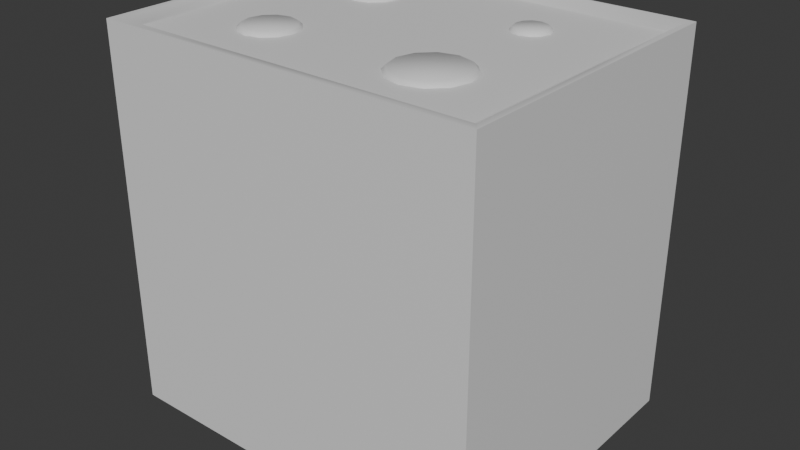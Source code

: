 # Source: mdl_appliance_stove_1x1_001.blend  (saved by Blender 4.3.34; exported with 4.5.12 LTS)
import bpy
from mathutils import Matrix  # noqa: F401  (used for matrix-valued properties, if any)

bpy.ops.wm.read_factory_settings(use_empty=True)
scene = bpy.context.scene
scene.name = 'Scene'

# ---- materials (node trees are filled in below, after node groups)
mat_mat_oven = bpy.data.materials.new('mat_oven')
mat_mat_oven.alpha_threshold = 0.0
mat_mat_oven.roughness = 0.5
mat_mat_oven.line_color = (0.0, 0.0, 0.0, 1.0)

# ---- material node trees
mat_mat_oven.use_nodes = True; mat_mat_oven.node_tree.nodes.clear()
_N = mat_mat_oven.node_tree.nodes; _L = mat_mat_oven.node_tree.links
n0 = _N.new('ShaderNodeOutputMaterial'); n0.name = 'Material Output'; n0.location = (300, 300)
n1 = _N.new('ShaderNodeBsdfPrincipled'); n1.name = 'Principled BSDF'; n1.location = (10, 300)
n1.inputs[3].default_value = 1.45
_L.new(n1.outputs[0], n0.inputs[0])
n0.is_active_output = True

# ---- world
world_world = bpy.data.worlds.new('World'); scene.world = world_world
world_world.use_nodes = True; world_world.node_tree.nodes.clear()
_N = world_world.node_tree.nodes; _L = world_world.node_tree.links
n0 = _N.new('ShaderNodeOutputWorld'); n0.name = 'World Output'; n0.location = (300, 300)
n1 = _N.new('ShaderNodeBackground'); n1.name = 'Background'; n1.location = (10, 300)
n1.inputs[0].default_value = (0.05088, 0.05088, 0.05088, 1.0)
_L.new(n1.outputs[0], n0.inputs[0])
n0.is_active_output = True
world_world.color = (0.05088, 0.05088, 0.05088)
world_world.sun_shadow_jitter_overblur = 0.0

# ---- meshes
me_cube_001 = bpy.data.meshes.new('Cube.001')
me_cube_001.from_pydata([(0.0, -0.8, 0.0), (0.01547, -0.7792, 1.0), (0.0, 0.0, 0.0), (0.01547, -0.0208, 1.0), (1.0, -0.8, 0.0), (0.9845, -0.7792, 1.0), (1.0, 0.0, 0.0), (0.9845, -0.0208, 1.0), (0.1, -0.8, 0.7094), (1.0, 0.0, 0.8094), (0.9, -0.8, 0.7094), (0.0, -0.8, 0.8094), (0.0, 0.0, 0.8094), (0.0, 0.0, 0.2458), (1.0, 0.0, 0.2458), (0.9, -0.8, 0.3458), (0.1, -0.8, 0.3458), (0.0, -0.8, 0.2458), (1.0, -0.8, 0.8094), (1.0, -0.8, 0.2458), (0.0, -0.8, 1.0), (0.0, 0.0, 1.0), (1.0, 0.0, 1.0), (1.0, -0.8, 1.0), (0.04, -0.76, 0.98), (0.04, -0.04, 0.98), (0.96, -0.04, 0.98), (0.96, -0.76, 0.98), (0.5, 0.0, 0.0), (0.5, 0.0, 1.0), (0.5, -0.8, 0.0), (0.5, -0.8, 1.0), (0.5, -0.8, 0.8094), (0.5, 0.0, 0.8094), (0.5, 0.0, 0.2458), (0.5, -0.8, 0.2458), (0.5, -0.8, 0.7094), (0.5, -0.8, 0.3458), (0.5, -0.0208, 1.0), (0.5, -0.7792, 1.0), (0.5, -0.04, 0.98), (0.5, -0.76, 0.98), (0.0, -0.4, 0.0), (0.0, -0.4, 1.0), (1.0, -0.4, 0.0), (1.0, -0.4, 1.0), (1.0, -0.4, 0.8094), (0.0, -0.4, 0.8094), (0.0, -0.4, 0.2458), (1.0, -0.4, 0.2458), (0.01547, -0.4, 1.0), (0.9845, -0.4, 1.0), (0.04, -0.4, 0.98), (0.96, -0.4, 0.98), (0.5, -0.4, 0.0), (0.04993, -0.7501, 0.98), (0.5, -0.7501, 0.98), (0.9501, -0.04993, 0.98), (0.9501, -0.4, 0.98), (0.5, -0.4, 0.98), (0.725, -0.4, 0.98), (0.725, -0.475, 0.98), (0.725, -0.7501, 0.98), (0.725, -0.04993, 0.98), (0.275, -0.5, 0.98), (0.275, -0.4, 0.98), (0.275, -0.7501, 0.98), (0.275, -0.04993, 0.98), (0.04993, -0.575, 0.98), (0.9501, -0.575, 0.98), (0.5, -0.575, 0.98), (0.35, -0.575, 0.98), (0.825, -0.575, 0.98), (0.5, -0.225, 0.98), (0.9501, -0.225, 0.98), (0.675, -0.225, 0.98), (0.04993, -0.225, 0.98), (0.275, -0.64, 0.99), (0.725, -0.485, 0.99), (0.34, -0.225, 0.99), (0.275, -0.6475, 0.9825), (0.275, -0.5025, 0.9825), (0.725, -0.4775, 0.9825), (0.725, -0.1775, 0.9825), (0.2025, -0.225, 0.9825), (0.9501, -0.7501, 0.98), (0.8116, -0.625, 0.98), (0.775, -0.6616, 0.98), (0.775, -0.4884, 0.98), (0.8116, -0.525, 0.98), (0.725, -0.675, 0.98), (0.625, -0.575, 0.98), (0.675, -0.6616, 0.98), (0.6384, -0.625, 0.98), (0.6384, -0.525, 0.98), (0.675, -0.4884, 0.98), (0.815, -0.5751, 0.99), (0.7701, -0.653, 0.99), (0.803, -0.6201, 0.99), (0.635, -0.5751, 0.99), (0.725, -0.665, 0.99), (0.725, -0.575, 0.99), (0.6471, -0.6201, 0.99), (0.68, -0.653, 0.99), (0.803, -0.53, 0.99), (0.7701, -0.4971, 0.99), (0.68, -0.4971, 0.99), (0.6471, -0.53, 0.99), (0.8095, -0.6238, 0.9825), (0.7738, -0.6595, 0.9825), (0.725, -0.6725, 0.9825), (0.6763, -0.6595, 0.9825), (0.6406, -0.6238, 0.9825), (0.8225, -0.575, 0.9825), (0.7738, -0.4906, 0.9825), (0.8095, -0.5263, 0.9825), (0.6275, -0.575, 0.9825), (0.6763, -0.4906, 0.9825), (0.6406, -0.5263, 0.9825), (0.75, -0.1817, 0.98), (0.7683, -0.2, 0.98), (0.725, -0.175, 0.98), (0.5, -0.04993, 0.98), (0.6817, -0.2, 0.98), (0.7, -0.1817, 0.98), (0.775, -0.225, 0.98), (0.725, -0.275, 0.98), (0.7683, -0.25, 0.98), (0.75, -0.2683, 0.98), (0.7, -0.2683, 0.98), (0.6817, -0.25, 0.98), (0.765, -0.225, 0.99), (0.7597, -0.205, 0.99), (0.745, -0.1903, 0.99), (0.725, -0.265, 0.99), (0.745, -0.2596, 0.99), (0.7597, -0.245, 0.99), (0.685, -0.225, 0.99), (0.6904, -0.245, 0.99), (0.705, -0.2596, 0.99), (0.725, -0.185, 0.99), (0.725, -0.225, 0.99), (0.705, -0.1903, 0.99), (0.6904, -0.205, 0.99), (0.7725, -0.225, 0.9825), (0.7488, -0.1838, 0.9825), (0.7662, -0.2012, 0.9825), (0.725, -0.2725, 0.9825), (0.7662, -0.2487, 0.9825), (0.7488, -0.2661, 0.9825), (0.6839, -0.2487, 0.9825), (0.7013, -0.2661, 0.9825), (0.6775, -0.225, 0.9825), (0.7013, -0.1838, 0.9825), (0.6839, -0.2012, 0.9825), (0.2, -0.225, 0.98), (0.04993, -0.04993, 0.98), (0.21, -0.1875, 0.98), (0.2375, -0.16, 0.98), (0.275, -0.3, 0.98), (0.2375, -0.2899, 0.98), (0.21, -0.2625, 0.98), (0.275, -0.15, 0.98), (0.3125, -0.16, 0.98), (0.3399, -0.1875, 0.98), (0.35, -0.225, 0.98), (0.3399, -0.2625, 0.98), (0.3125, -0.2899, 0.98), (0.21, -0.225, 0.99), (0.2425, -0.1687, 0.99), (0.2187, -0.1925, 0.99), (0.275, -0.16, 0.99), (0.275, -0.225, 0.99), (0.3313, -0.1925, 0.99), (0.3075, -0.1687, 0.99), (0.275, -0.29, 0.99), (0.3075, -0.2813, 0.99), (0.3313, -0.2575, 0.99), (0.2187, -0.2575, 0.99), (0.2425, -0.2813, 0.99), (0.275, -0.1525, 0.9825), (0.2122, -0.1887, 0.9825), (0.2387, -0.1622, 0.9825), (0.3475, -0.225, 0.9825), (0.3112, -0.1622, 0.9825), (0.3378, -0.1887, 0.9825), (0.275, -0.2975, 0.9825), (0.3378, -0.2612, 0.9825), (0.3112, -0.2878, 0.9825), (0.2387, -0.2878, 0.9825), (0.2122, -0.2612, 0.9825), (0.2, -0.575, 0.98), (0.2375, -0.64, 0.98), (0.21, -0.6125, 0.98), (0.275, -0.65, 0.98), (0.3399, -0.6125, 0.98), (0.3125, -0.64, 0.98), (0.04993, -0.4, 0.98), (0.21, -0.5375, 0.98), (0.2375, -0.5101, 0.98), (0.3125, -0.5101, 0.98), (0.3399, -0.5375, 0.98), (0.2187, -0.6075, 0.99), (0.2425, -0.6313, 0.99), (0.3075, -0.6313, 0.99), (0.3313, -0.6075, 0.99), (0.21, -0.575, 0.99), (0.2425, -0.5187, 0.99), (0.2187, -0.5425, 0.99), (0.34, -0.575, 0.99), (0.275, -0.51, 0.99), (0.275, -0.575, 0.99), (0.3313, -0.5425, 0.99), (0.3075, -0.5187, 0.99), (0.2387, -0.6378, 0.9825), (0.2122, -0.6113, 0.9825), (0.3475, -0.575, 0.9825), (0.3378, -0.6113, 0.9825), (0.3112, -0.6378, 0.9825), (0.2025, -0.575, 0.9825), (0.2122, -0.5388, 0.9825), (0.2387, -0.5122, 0.9825), (0.3112, -0.5122, 0.9825), (0.3378, -0.5388, 0.9825)], [], [(47, 43, 21, 12), (33, 29, 22, 9), (46, 45, 23, 18), (32, 31, 20, 11), (54, 44, 4, 30), (51, 7, 26, 53), (46, 18, 19, 49), (33, 9, 14, 34), (47, 12, 13, 48), (16, 8, 11, 17), (42, 48, 13, 2), (28, 34, 14, 6), (44, 49, 19, 4), (30, 35, 17, 0), (10, 15, 19, 18), (15, 10, 36, 37), (36, 10, 18, 32), (37, 16, 17, 35), (50, 3, 21, 43), (38, 7, 22, 29), (51, 5, 23, 45), (39, 1, 20, 31), (50, 1, 24, 52), (39, 5, 27, 41), (38, 3, 25, 40), (197, 76, 156, 25, 52), (122, 63, 57, 26, 40), (58, 69, 85, 27, 53), (56, 66, 55, 24, 41), (85, 62, 56, 41, 27), (156, 67, 122, 40, 25), (7, 38, 40, 26), (1, 39, 41, 24), (5, 39, 31, 23), (3, 38, 29, 21), (15, 37, 35, 19), (8, 36, 32, 11), (4, 19, 35, 30), (2, 13, 34, 28), (14, 9, 46, 49), (13, 12, 33, 34), (42, 54, 30, 0), (18, 23, 31, 32), (12, 21, 29, 33), (2, 28, 54, 42), (57, 74, 58, 53, 26), (55, 68, 197, 52, 24), (3, 50, 52, 25), (56, 91, 70), (7, 51, 45, 22), (1, 50, 43, 20), (6, 14, 49, 44), (0, 17, 48, 42), (17, 11, 47, 48), (5, 51, 53, 27), (28, 6, 44, 54), (9, 22, 45, 46), (11, 20, 43, 47), (70, 91, 59), (60, 126, 59), (73, 165, 59), (58, 72, 69), (57, 125, 74), (197, 155, 76), (59, 71, 70), (65, 159, 197), (122, 165, 73), (55, 191, 68), (197, 64, 65), (74, 125, 58), (85, 90, 62), (59, 75, 73), (56, 194, 66), (59, 61, 60), (69, 72, 85), (156, 162, 67), (58, 126, 60), (65, 64, 59), (68, 191, 197), (122, 121, 63), (60, 61, 58), (62, 90, 56), (67, 162, 122), (63, 121, 57), (59, 159, 65), (73, 75, 122), (70, 71, 56), (66, 194, 55), (72, 86, 85), (86, 87, 85), (87, 90, 85), (61, 88, 58), (88, 89, 58), (89, 72, 58), (90, 92, 56), (92, 93, 56), (93, 91, 56), (91, 94, 59), (94, 95, 59), (95, 61, 59), (100, 97, 101), (97, 98, 101), (98, 96, 101), (99, 102, 101), (102, 103, 101), (103, 100, 101), (96, 104, 101), (104, 105, 101), (105, 78, 101), (78, 106, 101), (106, 107, 101), (107, 99, 101), (110, 90, 87, 109), (109, 87, 86, 108), (108, 86, 72, 113), (116, 91, 93, 112), (112, 93, 92, 111), (111, 92, 90, 110), (113, 72, 89, 115), (115, 89, 88, 114), (114, 88, 61, 82), (116, 99, 107, 118), (118, 107, 106, 117), (117, 106, 78, 82), (100, 110, 109, 97), (97, 109, 108, 98), (98, 108, 113, 96), (99, 116, 112, 102), (102, 112, 111, 103), (103, 111, 110, 100), (96, 113, 115, 104), (104, 115, 114, 105), (105, 114, 82, 78), (91, 116, 118, 94), (94, 118, 117, 95), (95, 117, 82, 61), (121, 119, 57), (119, 120, 57), (120, 125, 57), (75, 123, 122), (123, 124, 122), (124, 121, 122), (125, 127, 58), (127, 128, 58), (128, 126, 58), (126, 129, 59), (129, 130, 59), (130, 75, 59), (131, 132, 141), (132, 133, 141), (133, 140, 141), (134, 135, 141), (135, 136, 141), (136, 131, 141), (137, 138, 141), (138, 139, 141), (139, 134, 141), (140, 142, 141), (142, 143, 141), (143, 137, 141), (144, 125, 120, 146), (146, 120, 119, 145), (145, 119, 121, 83), (147, 126, 128, 149), (149, 128, 127, 148), (148, 127, 125, 144), (147, 134, 139, 151), (151, 139, 138, 150), (150, 138, 137, 152), (152, 137, 143, 154), (154, 143, 142, 153), (153, 142, 140, 83), (131, 144, 146, 132), (132, 146, 145, 133), (133, 145, 83, 140), (134, 147, 149, 135), (135, 149, 148, 136), (136, 148, 144, 131), (126, 147, 151, 129), (129, 151, 150, 130), (130, 150, 152, 75), (75, 152, 154, 123), (123, 154, 153, 124), (124, 153, 83, 121), (155, 157, 156), (157, 158, 156), (158, 162, 156), (159, 160, 197), (160, 161, 197), (161, 155, 197), (162, 163, 122), (163, 164, 122), (164, 165, 122), (165, 166, 59), (166, 167, 59), (167, 159, 59), (171, 169, 172), (169, 170, 172), (170, 168, 172), (79, 173, 172), (173, 174, 172), (174, 171, 172), (175, 176, 172), (176, 177, 172), (177, 79, 172), (168, 178, 172), (178, 179, 172), (179, 175, 172), (180, 162, 158, 182), (182, 158, 157, 181), (181, 157, 155, 84), (183, 165, 164, 185), (185, 164, 163, 184), (184, 163, 162, 180), (186, 159, 167, 188), (188, 167, 166, 187), (187, 166, 165, 183), (84, 155, 161, 190), (190, 161, 160, 189), (189, 160, 159, 186), (171, 180, 182, 169), (169, 182, 181, 170), (170, 181, 84, 168), (79, 183, 185, 173), (173, 185, 184, 174), (174, 184, 180, 171), (175, 186, 188, 176), (176, 188, 187, 177), (177, 187, 183, 79), (168, 84, 190, 178), (178, 190, 189, 179), (179, 189, 186, 175), (76, 155, 156), (194, 192, 55), (192, 193, 55), (193, 191, 55), (71, 195, 56), (195, 196, 56), (196, 194, 56), (191, 198, 197), (198, 199, 197), (199, 64, 197), (64, 200, 59), (200, 201, 59), (201, 71, 59), (206, 202, 211), (202, 203, 211), (203, 77, 211), (77, 204, 211), (204, 205, 211), (205, 209, 211), (210, 207, 211), (207, 208, 211), (208, 206, 211), (209, 212, 211), (212, 213, 211), (213, 210, 211), (219, 191, 193, 215), (215, 193, 192, 214), (214, 192, 194, 80), (80, 194, 196, 218), (218, 196, 195, 217), (217, 195, 71, 216), (81, 64, 199, 221), (221, 199, 198, 220), (220, 198, 191, 219), (216, 71, 201, 223), (223, 201, 200, 222), (222, 200, 64, 81), (206, 219, 215, 202), (202, 215, 214, 203), (203, 214, 80, 77), (77, 80, 218, 204), (204, 218, 217, 205), (205, 217, 216, 209), (210, 81, 221, 207), (207, 221, 220, 208), (208, 220, 219, 206), (209, 216, 223, 212), (212, 223, 222, 213), (213, 222, 81, 210), (36, 8, 16, 37)])
me_cube_001.polygons.foreach_set('use_smooth', [True] * 282)
_k = set([(0, 17), (0, 30), (0, 42), (2, 13), (2, 28), (2, 42), (4, 19), (4, 30), (4, 44), (5, 23), (5, 27), (6, 14), (6, 28), (6, 44), (8, 16), (8, 36), (9, 14), (9, 22), (10, 15), (10, 36), (11, 17), (11, 20), (11, 32), (12, 13), (12, 21), (15, 37), (16, 37), (17, 35), (18, 19), (18, 23), (18, 32), (19, 35), (20, 31), (20, 43), (21, 29), (21, 43), (22, 29), (22, 45), (23, 31), (23, 45), (27, 85), (61, 88), (61, 95), (64, 199), (64, 200), (71, 195), (71, 201), (72, 86), (72, 89), (75, 123), (75, 130), (80, 214), (80, 218), (81, 221), (81, 222), (82, 114), (82, 117), (83, 145), (83, 153), (84, 181), (84, 190), (86, 87), (87, 90), (88, 89), (90, 92), (91, 93), (91, 94), (92, 93), (94, 95), (108, 109), (108, 113), (109, 110), (110, 111), (111, 112), (112, 116), (113, 115), (114, 115), (116, 118), (117, 118), (119, 120), (119, 121), (120, 125), (121, 124), (123, 124), (125, 127), (126, 128), (126, 129), (127, 128), (129, 130), (144, 146), (144, 148), (145, 146), (147, 149), (147, 151), (148, 149), (150, 151), (150, 152), (152, 154), (153, 154), (155, 157), (155, 161), (157, 158), (158, 162), (159, 160), (159, 167), (160, 161), (162, 163), (163, 164), (164, 165), (165, 166), (166, 167), (180, 182), (180, 184), (181, 182), (183, 185), (183, 187), (184, 185), (186, 188), (186, 189), (187, 188), (189, 190), (191, 193), (191, 198), (192, 193), (192, 194), (194, 196), (195, 196), (198, 199), (200, 201), (214, 215), (215, 219), (216, 217), (216, 223), (217, 218), (219, 220), (220, 221), (222, 223)])
me_cube_001.attributes.new('sharp_edge', 'BOOLEAN', 'EDGE').data.foreach_set('value', [ (min(e.vertices), max(e.vertices)) in _k for e in me_cube_001.edges])
_uv = me_cube_001.uv_layers.new(name='UVMap')
_uv.uv.foreach_set('vector', [0.5932, 0.125, 0.625, 0.125, 0.625, 0.25, 0.5932, 0.25, 0.5932, 0.375, 0.625, 0.375, 0.625, 0.5, 0.5932, 0.5, 0.5932, 0.625, 0.625, 0.625, 0.625, 0.75, 0.5932, 0.75, 0.5932, 0.875, 0.625, 0.875, 0.625, 1.0, 0.5932, 1.0, 0.25, 0.625, 0.375, 0.625, 0.375, 0.75, 0.25, 0.75, 0.635, 0.625, 0.635, 0.5125, 0.635, 0.5125, 0.635, 0.625, 0.5615, 0.625, 0.5615, 0.75, 0.4365, 0.75, 0.4365, 0.625, 0.5615, 0.375, 0.5615, 0.5, 0.4365, 0.5, 0.4365, 0.375, 0.5615, 0.125, 0.5615, 0.25, 0.4365, 0.25, 0.4365, 0.125, 0.4615, 0.975, 0.5365, 0.975, 0.5615, 1.0, 0.4365, 1.0, 0.375, 0.125, 0.4365, 0.125, 0.4365, 0.25, 0.375, 0.25, 0.375, 0.375, 0.4365, 0.375, 0.4365, 0.5, 0.375, 0.5, 0.375, 0.625, 0.4365, 0.625, 0.4365, 0.75, 0.375, 0.75, 0.375, 0.875, 0.4365, 0.875, 0.4365, 1.0, 0.375, 1.0, 0.5365, 0.775, 0.4615, 0.775, 0.4365, 0.75, 0.5615, 0.75, 0.4615, 0.775, 0.5365, 0.775, 0.5365, 0.875, 0.4615, 0.875, 0.5365, 0.875, 0.5365, 0.775, 0.5615, 0.75, 0.5615, 0.875, 0.4615, 0.875, 0.4615, 0.975, 0.4365, 1.0, 0.4365, 0.875, 0.865, 0.625, 0.865, 0.5125, 0.875, 0.5, 0.875, 0.625, 0.75, 0.5125, 0.635, 0.5125, 0.625, 0.5, 0.75, 0.5, 0.635, 0.625, 0.635, 0.7375, 0.625, 0.75, 0.625, 0.625, 0.75, 0.7375, 0.865, 0.7375, 0.875, 0.75, 0.75, 0.75, 0.865, 0.625, 0.865, 0.7375, 0.865, 0.7375, 0.865, 0.625, 0.75, 0.7375, 0.635, 0.7375, 0.635, 0.7375, 0.75, 0.7375, 0.75, 0.5125, 0.865, 0.5125, 0.865, 0.5125, 0.75, 0.5125, 0.8625, 0.625, 0.8625, 0.5703, 0.8625, 0.5156, 0.865, 0.5125, 0.865, 0.625, 0.75, 0.5156, 0.6937, 0.5156, 0.6375, 0.5156, 0.635, 0.5125, 0.75, 0.5125, 0.6375, 0.625, 0.6375, 0.6797, 0.6375, 0.7344, 0.635, 0.7375, 0.635, 0.625, 0.75, 0.7344, 0.8063, 0.7344, 0.8625, 0.7344, 0.865, 0.7375, 0.75, 0.7375, 0.6375, 0.7344, 0.6937, 0.7344, 0.75, 0.7344, 0.75, 0.7375, 0.635, 0.7375, 0.8625, 0.5156, 0.8063, 0.5156, 0.75, 0.5156, 0.75, 0.5125, 0.865, 0.5125, 0.635, 0.5125, 0.75, 0.5125, 0.75, 0.5125, 0.635, 0.5125, 0.865, 0.7375, 0.75, 0.7375, 0.75, 0.7375, 0.865, 0.7375, 0.635, 0.7375, 0.75, 0.7375, 0.75, 0.75, 0.625, 0.75, 0.865, 0.5125, 0.75, 0.5125, 0.75, 0.5, 0.875, 0.5, 0.4615, 0.775, 0.4615, 0.875, 0.4365, 0.875, 0.4365, 0.75, 0.5365, 0.975, 0.5365, 0.875, 0.5615, 0.875, 0.5615, 1.0, 0.375, 0.75, 0.4365, 0.75, 0.4365, 0.875, 0.375, 0.875, 0.375, 0.25, 0.4365, 0.25, 0.4365, 0.375, 0.375, 0.375, 0.4365, 0.5, 0.5615, 0.5, 0.5615, 0.625, 0.4365, 0.625, 0.4365, 0.25, 0.5615, 0.25, 0.5615, 0.375, 0.4365, 0.375, 0.125, 0.625, 0.25, 0.625, 0.25, 0.75, 0.125, 0.75, 0.5932, 0.75, 0.625, 0.75, 0.625, 0.875, 0.5932, 0.875, 0.5932, 0.25, 0.625, 0.25, 0.625, 0.375, 0.5932, 0.375, 0.125, 0.5, 0.25, 0.5, 0.25, 0.625, 0.125, 0.625, 0.6375, 0.5156, 0.6375, 0.5703, 0.6375, 0.625, 0.635, 0.625, 0.635, 0.5125, 0.8625, 0.7344, 0.8625, 0.6797, 0.8625, 0.625, 0.865, 0.625, 0.865, 0.7375, 0.865, 0.5125, 0.865, 0.625, 0.865, 0.625, 0.865, 0.5125, 0.7421, 0.7246, 0.725, 0.6797, 0.75, 0.6797, 0.635, 0.5125, 0.635, 0.625, 0.625, 0.625, 0.625, 0.5, 0.865, 0.7375, 0.865, 0.625, 0.875, 0.625, 0.875, 0.75, 0.375, 0.5, 0.4365, 0.5, 0.4365, 0.625, 0.375, 0.625, 0.375, 0.0, 0.4365, 0.0, 0.4365, 0.125, 0.375, 0.125, 0.4365, 0.0, 0.5615, 0.0, 0.5615, 0.125, 0.4365, 0.125, 0.635, 0.7375, 0.635, 0.625, 0.635, 0.625, 0.635, 0.7375, 0.25, 0.5, 0.375, 0.5, 0.375, 0.625, 0.25, 0.625, 0.5932, 0.5, 0.625, 0.5, 0.625, 0.625, 0.5932, 0.625, 0.5932, 0.0, 0.625, 0.0, 0.625, 0.125, 0.5932, 0.125, 0.75, 0.6797, 0.725, 0.6797, 0.75, 0.625, 0.6937, 0.625, 0.6937, 0.5938, 0.75, 0.625, 0.75, 0.5703, 0.775, 0.5703, 0.75, 0.625, 0.6453, 0.6348, 0.6625, 0.6797, 0.6375, 0.6797, 0.6567, 0.5396, 0.6625, 0.5703, 0.6375, 0.5703, 0.8479, 0.6067, 0.8375, 0.5703, 0.8625, 0.5703, 0.7646, 0.6433, 0.775, 0.6797, 0.75, 0.6797, 0.8063, 0.625, 0.8063, 0.5937, 0.8625, 0.625, 0.7646, 0.5339, 0.775, 0.5703, 0.75, 0.5703, 0.8479, 0.7161, 0.8375, 0.6797, 0.8625, 0.6797, 0.8479, 0.6433, 0.8063, 0.6562, 0.8063, 0.625, 0.6375, 0.5703, 0.6625, 0.5703, 0.6375, 0.625, 0.6453, 0.7246, 0.6937, 0.7031, 0.6937, 0.7344, 0.7308, 0.601, 0.725, 0.5703, 0.75, 0.5703, 0.7646, 0.7161, 0.8063, 0.7031, 0.8063, 0.7344, 0.7421, 0.6348, 0.6937, 0.6562, 0.6937, 0.625, 0.6375, 0.6797, 0.6625, 0.6797, 0.6375, 0.7344, 0.8479, 0.5339, 0.8063, 0.5469, 0.8063, 0.5156, 0.6567, 0.601, 0.6937, 0.5938, 0.6937, 0.625, 0.8063, 0.625, 0.8063, 0.6562, 0.75, 0.625, 0.8625, 0.6797, 0.8375, 0.6797, 0.8625, 0.625, 0.7308, 0.5396, 0.6937, 0.5469, 0.6937, 0.5156, 0.6937, 0.625, 0.6937, 0.6562, 0.6375, 0.625, 0.6937, 0.7344, 0.6937, 0.7031, 0.75, 0.7344, 0.8063, 0.5156, 0.8063, 0.5469, 0.75, 0.5156, 0.6937, 0.5156, 0.6937, 0.5469, 0.6375, 0.5156, 0.7646, 0.6067, 0.8063, 0.5937, 0.8063, 0.625, 0.75, 0.5703, 0.725, 0.5703, 0.75, 0.5156, 0.75, 0.6797, 0.775, 0.6797, 0.75, 0.7344, 0.8063, 0.7344, 0.8063, 0.7031, 0.8625, 0.7344, 0.6625, 0.6797, 0.6646, 0.6914, 0.6453, 0.7246, 0.6646, 0.6914, 0.6703, 0.7, 0.6453, 0.7246, 0.6703, 0.7, 0.6781, 0.7031, 0.6453, 0.7246, 0.6937, 0.6562, 0.6781, 0.6578, 0.6453, 0.6348, 0.6781, 0.6578, 0.6667, 0.6621, 0.6453, 0.6348, 0.6667, 0.6621, 0.6625, 0.668, 0.6453, 0.6348, 0.6937, 0.7031, 0.7094, 0.7016, 0.7421, 0.7246, 0.7094, 0.7016, 0.7208, 0.6973, 0.7421, 0.7246, 0.7208, 0.6973, 0.725, 0.6914, 0.7421, 0.7246, 0.725, 0.6797, 0.7229, 0.668, 0.7421, 0.6348, 0.7229, 0.668, 0.7172, 0.6594, 0.7421, 0.6348, 0.7172, 0.6594, 0.7094, 0.6562, 0.7421, 0.6348, 0.6937, 0.7008, 0.6797, 0.6994, 0.6855, 0.6859, 0.6797, 0.6994, 0.6694, 0.6955, 0.6855, 0.6859, 0.6694, 0.6955, 0.6656, 0.6903, 0.6855, 0.6859, 0.7219, 0.6797, 0.72, 0.6903, 0.702, 0.6859, 0.72, 0.6903, 0.7148, 0.698, 0.702, 0.6859, 0.7148, 0.698, 0.7078, 0.7008, 0.702, 0.6859, 0.6656, 0.6797, 0.6675, 0.6691, 0.6855, 0.6735, 0.6675, 0.6691, 0.6726, 0.6614, 0.6855, 0.6735, 0.6726, 0.6614, 0.6797, 0.6586, 0.6855, 0.6735, 0.6937, 0.6586, 0.7078, 0.66, 0.702, 0.6735, 0.7078, 0.66, 0.7181, 0.6639, 0.702, 0.6735, 0.7181, 0.6639, 0.7219, 0.6691, 0.702, 0.6735, 0.6937, 0.7026, 0.6937, 0.7031, 0.6781, 0.7016, 0.6785, 0.701, 0.6785, 0.701, 0.6781, 0.7016, 0.6646, 0.6914, 0.6653, 0.6911, 0.6653, 0.6911, 0.6646, 0.6914, 0.6625, 0.6797, 0.6633, 0.6797, 0.7242, 0.6797, 0.725, 0.6797, 0.7229, 0.6914, 0.7222, 0.6911, 0.7222, 0.6911, 0.7229, 0.6914, 0.7094, 0.7016, 0.709, 0.701, 0.709, 0.701, 0.7094, 0.7016, 0.6937, 0.7031, 0.6937, 0.7026, 0.6633, 0.6797, 0.6625, 0.6797, 0.6646, 0.668, 0.6653, 0.6683, 0.6653, 0.6683, 0.6646, 0.668, 0.6781, 0.6578, 0.6785, 0.6584, 0.6785, 0.6584, 0.6781, 0.6578, 0.6937, 0.6562, 0.6937, 0.6568, 0.7242, 0.6797, 0.7219, 0.6797, 0.72, 0.6691, 0.7222, 0.6683, 0.7222, 0.6683, 0.72, 0.6691, 0.7078, 0.66, 0.709, 0.6584, 0.709, 0.6584, 0.7078, 0.66, 0.6937, 0.6586, 0.6937, 0.6568, 0.6937, 0.7008, 0.6937, 0.7026, 0.6785, 0.701, 0.6797, 0.6994, 0.6797, 0.6994, 0.6785, 0.701, 0.6653, 0.6911, 0.6675, 0.6903, 0.6675, 0.6903, 0.6653, 0.6911, 0.6633, 0.6797, 0.6656, 0.6797, 0.7219, 0.6797, 0.7242, 0.6797, 0.7222, 0.6911, 0.72, 0.6903, 0.72, 0.6903, 0.7222, 0.6911, 0.709, 0.701, 0.7078, 0.6994, 0.7078, 0.6994, 0.709, 0.701, 0.6937, 0.7026, 0.6937, 0.7008, 0.6656, 0.6797, 0.6633, 0.6797, 0.6653, 0.6683, 0.6675, 0.6691, 0.6675, 0.6691, 0.6653, 0.6683, 0.6785, 0.6584, 0.6797, 0.66, 0.6797, 0.66, 0.6785, 0.6584, 0.6937, 0.6568, 0.6937, 0.6586, 0.725, 0.6797, 0.7242, 0.6797, 0.7222, 0.6683, 0.7229, 0.668, 0.7229, 0.668, 0.7222, 0.6683, 0.709, 0.6584, 0.7094, 0.6578, 0.7094, 0.6578, 0.709, 0.6584, 0.6937, 0.6568, 0.6937, 0.6562, 0.6937, 0.5469, 0.6781, 0.5484, 0.6567, 0.5396, 0.6781, 0.5484, 0.6667, 0.5527, 0.6567, 0.5396, 0.6667, 0.5527, 0.6625, 0.5586, 0.6567, 0.5396, 0.725, 0.5703, 0.7229, 0.5586, 0.7308, 0.5396, 0.7229, 0.5586, 0.7172, 0.55, 0.7308, 0.5396, 0.7172, 0.55, 0.7094, 0.5469, 0.7308, 0.5396, 0.6625, 0.5703, 0.6646, 0.582, 0.6567, 0.601, 0.6646, 0.582, 0.6703, 0.5906, 0.6567, 0.601, 0.6703, 0.5906, 0.6781, 0.5937, 0.6567, 0.601, 0.6937, 0.5938, 0.7094, 0.5922, 0.7308, 0.601, 0.7094, 0.5922, 0.7208, 0.5879, 0.7308, 0.601, 0.7208, 0.5879, 0.725, 0.582, 0.7308, 0.601, 0.6687, 0.5703, 0.6704, 0.5609, 0.6864, 0.5648, 0.6704, 0.5609, 0.675, 0.5541, 0.6864, 0.5648, 0.675, 0.5541, 0.6812, 0.5515, 0.6864, 0.5648, 0.6937, 0.5891, 0.6812, 0.5878, 0.6864, 0.5758, 0.6812, 0.5878, 0.6721, 0.5844, 0.6864, 0.5758, 0.6721, 0.5844, 0.6687, 0.5797, 0.6864, 0.5758, 0.7187, 0.5703, 0.7171, 0.5797, 0.7011, 0.5758, 0.7171, 0.5797, 0.7125, 0.5865, 0.7011, 0.5758, 0.7125, 0.5865, 0.7062, 0.5891, 0.7011, 0.5758, 0.6937, 0.5515, 0.7062, 0.5528, 0.7011, 0.5648, 0.7062, 0.5528, 0.7154, 0.5562, 0.7011, 0.5648, 0.7154, 0.5562, 0.7187, 0.5609, 0.7011, 0.5648, 0.664, 0.5703, 0.6625, 0.5703, 0.6646, 0.5586, 0.666, 0.5592, 0.666, 0.5592, 0.6646, 0.5586, 0.6781, 0.5484, 0.6789, 0.5495, 0.6789, 0.5495, 0.6781, 0.5484, 0.6937, 0.5469, 0.6937, 0.548, 0.6937, 0.5926, 0.6937, 0.5938, 0.6781, 0.5922, 0.6789, 0.5911, 0.6789, 0.5911, 0.6781, 0.5922, 0.6646, 0.582, 0.666, 0.5814, 0.666, 0.5814, 0.6646, 0.582, 0.6625, 0.5703, 0.664, 0.5703, 0.6937, 0.5926, 0.6937, 0.5891, 0.7062, 0.5878, 0.7086, 0.5911, 0.7086, 0.5911, 0.7062, 0.5878, 0.7171, 0.5797, 0.7214, 0.5814, 0.7214, 0.5814, 0.7171, 0.5797, 0.7187, 0.5703, 0.7234, 0.5703, 0.7234, 0.5703, 0.7187, 0.5703, 0.7171, 0.5609, 0.7214, 0.5592, 0.7214, 0.5592, 0.7171, 0.5609, 0.7062, 0.5528, 0.7086, 0.5495, 0.7086, 0.5495, 0.7062, 0.5528, 0.6937, 0.5515, 0.6937, 0.548, 0.6687, 0.5703, 0.664, 0.5703, 0.666, 0.5592, 0.6704, 0.5609, 0.6704, 0.5609, 0.666, 0.5592, 0.6789, 0.5495, 0.6812, 0.5528, 0.6812, 0.5528, 0.6789, 0.5495, 0.6937, 0.548, 0.6937, 0.5515, 0.6937, 0.5891, 0.6937, 0.5926, 0.6789, 0.5911, 0.6812, 0.5878, 0.6812, 0.5878, 0.6789, 0.5911, 0.666, 0.5814, 0.6704, 0.5797, 0.6704, 0.5797, 0.666, 0.5814, 0.664, 0.5703, 0.6687, 0.5703, 0.6937, 0.5938, 0.6937, 0.5926, 0.7086, 0.5911, 0.7094, 0.5922, 0.7094, 0.5922, 0.7086, 0.5911, 0.7214, 0.5814, 0.7229, 0.582, 0.7229, 0.582, 0.7214, 0.5814, 0.7234, 0.5703, 0.725, 0.5703, 0.725, 0.5703, 0.7234, 0.5703, 0.7214, 0.5592, 0.7229, 0.5586, 0.7229, 0.5586, 0.7214, 0.5592, 0.7086, 0.5495, 0.7094, 0.5484, 0.7094, 0.5484, 0.7086, 0.5495, 0.6937, 0.548, 0.6937, 0.5469, 0.8375, 0.5703, 0.8354, 0.5586, 0.8479, 0.5339, 0.8354, 0.5586, 0.8297, 0.55, 0.8479, 0.5339, 0.8297, 0.55, 0.8219, 0.5469, 0.8479, 0.5339, 0.8063, 0.5937, 0.8219, 0.5922, 0.8479, 0.6067, 0.8219, 0.5922, 0.8333, 0.5879, 0.8479, 0.6067, 0.8333, 0.5879, 0.8375, 0.582, 0.8479, 0.6067, 0.8063, 0.5469, 0.7906, 0.5484, 0.7646, 0.5339, 0.7906, 0.5484, 0.7792, 0.5527, 0.7646, 0.5339, 0.7792, 0.5527, 0.775, 0.5586, 0.7646, 0.5339, 0.775, 0.5703, 0.7771, 0.582, 0.7646, 0.6067, 0.7771, 0.582, 0.7828, 0.5906, 0.7646, 0.6067, 0.7828, 0.5906, 0.7906, 0.5937, 0.7646, 0.6067, 0.8063, 0.55, 0.8198, 0.5513, 0.8142, 0.5644, 0.8198, 0.5513, 0.8297, 0.5551, 0.8142, 0.5644, 0.8297, 0.5551, 0.8333, 0.5601, 0.8142, 0.5644, 0.7792, 0.5703, 0.781, 0.5601, 0.7983, 0.5644, 0.781, 0.5601, 0.7859, 0.5527, 0.7983, 0.5644, 0.7859, 0.5527, 0.7927, 0.55, 0.7983, 0.5644, 0.8063, 0.5906, 0.7927, 0.5893, 0.7983, 0.5763, 0.7927, 0.5893, 0.7828, 0.5855, 0.7983, 0.5763, 0.7828, 0.5855, 0.7792, 0.5805, 0.7983, 0.5763, 0.8333, 0.5703, 0.8315, 0.5805, 0.8142, 0.5763, 0.8315, 0.5805, 0.8266, 0.5879, 0.8142, 0.5763, 0.8266, 0.5879, 0.8198, 0.5906, 0.8142, 0.5763, 0.8063, 0.5476, 0.8063, 0.5469, 0.8219, 0.5484, 0.8214, 0.5492, 0.8214, 0.5492, 0.8219, 0.5484, 0.8354, 0.5586, 0.8345, 0.559, 0.8345, 0.559, 0.8354, 0.5586, 0.8375, 0.5703, 0.8365, 0.5703, 0.776, 0.5703, 0.775, 0.5703, 0.7771, 0.5586, 0.7781, 0.559, 0.7781, 0.559, 0.7771, 0.5586, 0.7906, 0.5484, 0.7912, 0.5492, 0.7912, 0.5492, 0.7906, 0.5484, 0.8063, 0.5469, 0.8063, 0.5476, 0.8063, 0.593, 0.8063, 0.5937, 0.7906, 0.5922, 0.7911, 0.5914, 0.7911, 0.5914, 0.7906, 0.5922, 0.7771, 0.582, 0.7781, 0.5816, 0.7781, 0.5816, 0.7771, 0.582, 0.775, 0.5703, 0.776, 0.5703, 0.8365, 0.5703, 0.8375, 0.5703, 0.8354, 0.582, 0.8345, 0.5816, 0.8345, 0.5816, 0.8354, 0.582, 0.8219, 0.5922, 0.8214, 0.5914, 0.8214, 0.5914, 0.8219, 0.5922, 0.8063, 0.5937, 0.8063, 0.593, 0.8063, 0.55, 0.8063, 0.5476, 0.8214, 0.5492, 0.8198, 0.5513, 0.8198, 0.5513, 0.8214, 0.5492, 0.8345, 0.559, 0.8315, 0.5601, 0.8315, 0.5601, 0.8345, 0.559, 0.8365, 0.5703, 0.8333, 0.5703, 0.7792, 0.5703, 0.776, 0.5703, 0.7781, 0.559, 0.781, 0.5601, 0.781, 0.5601, 0.7781, 0.559, 0.7912, 0.5492, 0.7927, 0.5513, 0.7927, 0.5513, 0.7912, 0.5492, 0.8063, 0.5476, 0.8063, 0.55, 0.8063, 0.5906, 0.8063, 0.593, 0.7911, 0.5914, 0.7927, 0.5893, 0.7927, 0.5893, 0.7911, 0.5914, 0.7781, 0.5816, 0.781, 0.5805, 0.781, 0.5805, 0.7781, 0.5816, 0.776, 0.5703, 0.7792, 0.5703, 0.8333, 0.5703, 0.8365, 0.5703, 0.8345, 0.5816, 0.8315, 0.5805, 0.8315, 0.5805, 0.8345, 0.5816, 0.8214, 0.5914, 0.8198, 0.5893, 0.8198, 0.5893, 0.8214, 0.5914, 0.8063, 0.593, 0.8063, 0.5906, 0.8625, 0.5703, 0.8375, 0.5703, 0.8625, 0.5156, 0.8063, 0.7031, 0.8219, 0.7016, 0.8479, 0.7161, 0.8219, 0.7016, 0.8333, 0.6973, 0.8479, 0.7161, 0.8333, 0.6973, 0.8375, 0.6914, 0.8479, 0.7161, 0.775, 0.6797, 0.7771, 0.6914, 0.7646, 0.7161, 0.7771, 0.6914, 0.7828, 0.7, 0.7646, 0.7161, 0.7828, 0.7, 0.7906, 0.7031, 0.7646, 0.7161, 0.8375, 0.6797, 0.8354, 0.668, 0.8479, 0.6433, 0.8354, 0.668, 0.8297, 0.6594, 0.8479, 0.6433, 0.8297, 0.6594, 0.8219, 0.6562, 0.8479, 0.6433, 0.8063, 0.6562, 0.7906, 0.6578, 0.7646, 0.6433, 0.7906, 0.6578, 0.7792, 0.6621, 0.7646, 0.6433, 0.7792, 0.6621, 0.775, 0.668, 0.7646, 0.6433, 0.8333, 0.6797, 0.8315, 0.6899, 0.8142, 0.6856, 0.8315, 0.6899, 0.8266, 0.6973, 0.8142, 0.6856, 0.8266, 0.6973, 0.8198, 0.7, 0.8142, 0.6856, 0.8063, 0.7, 0.7927, 0.6987, 0.7983, 0.6856, 0.7927, 0.6987, 0.7828, 0.6949, 0.7983, 0.6856, 0.7828, 0.6949, 0.7792, 0.6899, 0.7983, 0.6856, 0.8063, 0.6594, 0.8198, 0.6607, 0.8142, 0.6737, 0.8198, 0.6607, 0.8297, 0.6645, 0.8142, 0.6737, 0.8297, 0.6645, 0.8333, 0.6695, 0.8142, 0.6737, 0.7792, 0.6797, 0.781, 0.6695, 0.7983, 0.6737, 0.781, 0.6695, 0.7859, 0.6621, 0.7983, 0.6737, 0.7859, 0.6621, 0.7927, 0.6594, 0.7983, 0.6737, 0.8365, 0.6797, 0.8375, 0.6797, 0.8354, 0.6914, 0.8345, 0.691, 0.8345, 0.691, 0.8354, 0.6914, 0.8219, 0.7016, 0.8214, 0.7008, 0.8214, 0.7008, 0.8219, 0.7016, 0.8063, 0.7031, 0.8063, 0.7024, 0.8063, 0.7024, 0.8063, 0.7031, 0.7906, 0.7016, 0.7911, 0.7008, 0.7911, 0.7008, 0.7906, 0.7016, 0.7771, 0.6914, 0.7781, 0.691, 0.7781, 0.691, 0.7771, 0.6914, 0.775, 0.6797, 0.776, 0.6797, 0.8063, 0.657, 0.8063, 0.6562, 0.8219, 0.6578, 0.8214, 0.6585, 0.8214, 0.6585, 0.8219, 0.6578, 0.8354, 0.668, 0.8345, 0.6684, 0.8345, 0.6684, 0.8354, 0.668, 0.8375, 0.6797, 0.8365, 0.6797, 0.776, 0.6797, 0.775, 0.6797, 0.7771, 0.668, 0.7781, 0.6684, 0.7781, 0.6684, 0.7771, 0.668, 0.7906, 0.6578, 0.7911, 0.6585, 0.7911, 0.6585, 0.7906, 0.6578, 0.8063, 0.6562, 0.8063, 0.657, 0.8333, 0.6797, 0.8365, 0.6797, 0.8345, 0.691, 0.8315, 0.6899, 0.8315, 0.6899, 0.8345, 0.691, 0.8214, 0.7008, 0.8198, 0.6987, 0.8198, 0.6987, 0.8214, 0.7008, 0.8063, 0.7024, 0.8063, 0.7, 0.8063, 0.7, 0.8063, 0.7024, 0.7911, 0.7008, 0.7927, 0.6987, 0.7927, 0.6987, 0.7911, 0.7008, 0.7781, 0.691, 0.781, 0.6899, 0.781, 0.6899, 0.7781, 0.691, 0.776, 0.6797, 0.7792, 0.6797, 0.8063, 0.6594, 0.8063, 0.657, 0.8214, 0.6585, 0.8198, 0.6607, 0.8198, 0.6607, 0.8214, 0.6585, 0.8345, 0.6684, 0.8315, 0.6695, 0.8315, 0.6695, 0.8345, 0.6684, 0.8365, 0.6797, 0.8333, 0.6797, 0.7792, 0.6797, 0.776, 0.6797, 0.7781, 0.6684, 0.781, 0.6695, 0.781, 0.6695, 0.7781, 0.6684, 0.7911, 0.6585, 0.7927, 0.6607, 0.7927, 0.6607, 0.7911, 0.6585, 0.8063, 0.657, 0.8063, 0.6594, 0.5365, 0.875, 0.5365, 0.975, 0.4615, 0.975, 0.4615, 0.875])
me_cube_001.materials.append(mat_mat_oven)
me_cube_001.update()

# ---- objects
ob_cube = bpy.data.objects.new('Cube', me_cube_001)

# ---- transforms, parenting, visibility, modifiers, constraints
ob_cube.location = (0.0, 0.0, 0.0)

# ---- collection membership
scene.collection.objects.link(ob_cube)

# ---- scene / render settings (as saved in the file)
scene.frame_start = 1; scene.frame_end = 250; scene.frame_set(1)
scene.render.engine = 'BLENDER_EEVEE_NEXT'
bpy.context.view_layer.update()

# ---- added for rendering (the .blend has no active camera and no usable light): camera, sun
cam_auto = bpy.data.cameras.new('AutoCamera')
cam_auto.lens = 50.0
cam_auto.sensor_width = 36.0
cam_auto.clip_end = 1000.0
ob_auto_camera = bpy.data.objects.new('AutoCamera', cam_auto)
scene.collection.objects.link(ob_auto_camera)
ob_auto_camera.location = (2.00331, -2.20397, 1.70265)
ob_auto_camera.rotation_euler = (1.09748, -7.21219e-08, 0.694738)
scene.camera = ob_auto_camera
light_auto_sun = bpy.data.lights.new('AutoSun', 'SUN')
light_auto_sun.energy = 3.0
light_auto_sun.angle = 0.0523599
ob_auto_sun = bpy.data.objects.new('AutoSun', light_auto_sun)
scene.collection.objects.link(ob_auto_sun)
ob_auto_sun.rotation_euler = (0.872665, 0.174533, 0.523599)
bpy.context.view_layer.update()
